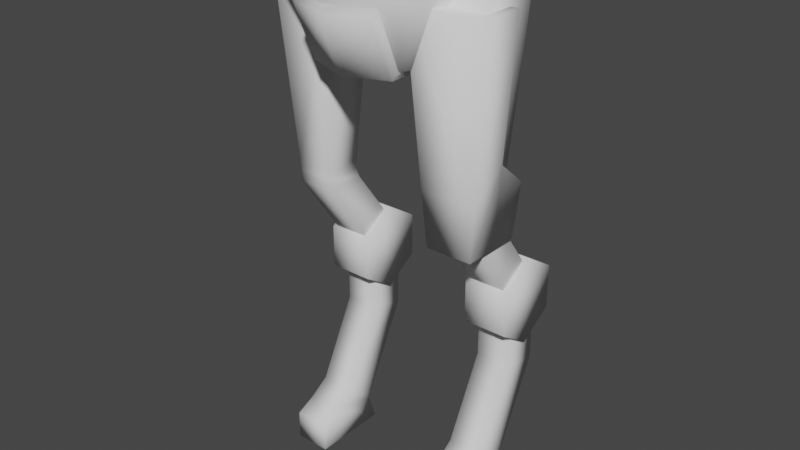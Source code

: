# Source: mech_lower_002.blend  (saved by Blender 3.0.42; exported with 4.5.12 LTS)
import bpy
from mathutils import Matrix  # noqa: F401  (used for matrix-valued properties, if any)

bpy.ops.wm.read_factory_settings(use_empty=True)
scene = bpy.context.scene
scene.name = 'Scene'

# ---- collections
col_collection = bpy.data.collections.new('Collection'); scene.collection.children.link(col_collection)

# ---- world
world_world = bpy.data.worlds.new('World'); scene.world = world_world
world_world.use_nodes = True; world_world.node_tree.nodes.clear()
_N = world_world.node_tree.nodes; _L = world_world.node_tree.links
n0 = _N.new('ShaderNodeOutputWorld'); n0.name = 'World Output'; n0.location = (300, 300)
n1 = _N.new('ShaderNodeBackground'); n1.name = 'Background'; n1.location = (10, 300)
n1.inputs[0].default_value = (0.05088, 0.05088, 0.05088, 1.0)
_L.new(n1.outputs[0], n0.inputs[0])
n0.is_active_output = True
world_world.color = (0.05088, 0.05088, 0.05088)
world_world.use_sun_shadow = False
world_world.sun_shadow_jitter_overblur = 0.0

# ---- meshes
me_cube = bpy.data.meshes.new('Cube')
me_cube.from_pydata([(0.4133, -0.1146, 1.908), (0.3369, -0.191, 3.131), (0.4133, 0.1146, 1.908), (0.3369, 0.191, 3.131), (0.6426, -0.1146, 1.908), (0.7189, -0.191, 3.131), (0.6426, 0.1146, 1.908), (0.7189, 0.191, 3.131), (0.4133, 0.282, 0.8441), (0.6426, 0.282, 0.8441), (0.4133, 0.5112, 0.7968), (0.6426, 0.5112, 0.7968), (0.4133, -0.2385, 0.1867), (0.6426, -0.2385, 0.1867), (0.4133, -0.2385, -0.000396), (0.6426, -0.2385, -0.000396), (0.4133, 0.2602, -0.000396), (0.4133, -0.103, 0.2494), (0.6426, 0.2602, -0.000396), (0.6426, -0.103, 0.2494), (0.4136, -0.1143, 3.254), (0.4136, 0.1143, 3.254), (0.6422, -0.1143, 3.254), (0.6422, 0.1143, 3.254), (0.4088, -0.1191, 1.976), (0.4088, 0.1191, 1.976), (0.647, 0.1191, 1.976), (0.647, -0.1191, 1.976), (0.6426, 0.1451, 1.839), (0.4133, 0.1451, 1.839), (0.4133, -0.1146, 1.839), (0.6426, -0.1146, 1.839), (0.3845, 0.3966, 1.551), (0.6713, 0.3966, 1.551), (0.3845, 0.6202, 1.408), (0.6713, 0.6202, 1.408), (0.3845, 0.6202, 1.121), (0.6713, 0.6202, 1.121), (0.3845, 0.3966, 0.9773), (0.6713, 0.3966, 0.9773), (0.3845, 0.1731, 1.121), (0.6713, 0.1731, 1.121), (0.3845, 0.1731, 1.408), (0.6713, 0.1731, 1.408), (0.4133, 0.02401, 0.3328), (0.6426, 0.02401, 0.3328), (0.4133, 0.2009, 0.1767), (0.6426, 0.2009, 0.1767), (0.6426, 0.282, 1.219), (0.4133, 0.282, 1.219), (0.6426, 0.5112, 1.219), (0.4133, 0.5112, 1.219), (0.6426, 0.4777, 1.389), (0.6426, 0.2931, 1.262), (0.4133, 0.4777, 1.389), (0.4133, 0.2931, 1.262), (-0.4133, -0.1146, 1.908), (-0.3369, -0.191, 3.131), (-0.4133, 0.1146, 1.908), (-0.3369, 0.191, 3.131), (-0.6426, -0.1146, 1.908), (-0.7189, -0.191, 3.131), (-0.6426, 0.1146, 1.908), (-0.7189, 0.191, 3.131), (-0.4133, 0.282, 0.8441), (-0.6426, 0.282, 0.8441), (-0.4133, 0.5112, 0.7968), (-0.6426, 0.5112, 0.7968), (-0.4133, -0.2385, 0.1867), (-0.6426, -0.2385, 0.1867), (-0.4133, -0.2385, -0.000396), (-0.6426, -0.2385, -0.000396), (-0.4133, 0.2602, -0.000396), (-0.4133, -0.103, 0.2494), (-0.6426, 0.2602, -0.000396), (-0.6426, -0.103, 0.2494), (-0.4136, -0.1143, 3.254), (-0.4136, 0.1143, 3.254), (-0.6422, -0.1143, 3.254), (-0.6422, 0.1143, 3.254), (-0.4088, -0.1191, 1.976), (-0.4088, 0.1191, 1.976), (-0.647, 0.1191, 1.976), (-0.647, -0.1191, 1.976), (-0.6426, 0.1451, 1.839), (-0.4133, 0.1451, 1.839), (-0.4133, -0.1146, 1.839), (-0.6426, -0.1146, 1.839), (-0.3845, 0.3966, 1.551), (-0.6713, 0.3966, 1.551), (-0.3845, 0.6202, 1.408), (-0.6713, 0.6202, 1.408), (-0.3845, 0.6202, 1.121), (-0.6713, 0.6202, 1.121), (-0.3845, 0.3966, 0.9773), (-0.6713, 0.3966, 0.9773), (-0.3845, 0.1731, 1.121), (-0.6713, 0.1731, 1.121), (-0.3845, 0.1731, 1.408), (-0.6713, 0.1731, 1.408), (-0.4133, 0.02401, 0.3328), (-0.6426, 0.02401, 0.3328), (-0.4133, 0.2009, 0.1767), (-0.6426, 0.2009, 0.1767), (-0.6426, 0.282, 1.219), (-0.4133, 0.282, 1.219), (-0.6426, 0.5112, 1.219), (-0.4133, 0.5112, 1.219), (-0.6426, 0.4777, 1.389), (-0.6426, 0.2931, 1.262), (-0.4133, 0.4777, 1.389), (-0.4133, 0.2931, 1.262), (-0.4791, -0.4738, 3.405), (-0.4791, 0.4845, 3.405), (0.0, -0.4738, 3.405), (0.4791, -0.4738, 3.405), (0.4791, 0.4845, 3.405), (0.2703, 0.2476, 2.815), (0.2703, -0.2476, 2.815), (-0.2703, 0.2476, 2.815), (-0.2703, -0.2476, 2.815), (0.0, -0.4958, 3.201), (-0.2703, -0.3957, 3.201), (0.2703, -0.3957, 3.201), (-0.2703, 0.007023, 2.815), (0.2703, 0.007023, 2.815), (-0.2703, -0.4996, 3.097), (-0.2704, -0.3522, 2.741), (0.2703, -0.4996, 3.097), (0.2704, -0.3522, 2.741), (0.0, -0.4526, 2.741), (0.0, -0.5999, 3.097), (-0.2704, -0.08187, 2.741), (0.2704, -0.08187, 2.741), (-0.4186, -0.06502, 2.912), (-0.5643, -0.1226, 3.26), (-0.5643, 0.1226, 3.26), (0.5643, 0.1226, 3.26), (0.5643, -0.1226, 3.26), (0.4186, -0.06502, 2.912), (-0.4186, 0.06502, 2.912), (0.4186, 0.06502, 2.912)], [], [(115, 123, 118), (24, 1, 3, 25), (25, 3, 7, 26), (26, 7, 5, 27), (27, 5, 1, 24), (1, 5, 22, 20), (50, 48, 9, 11), (46, 16, 17, 44), (49, 51, 10, 8), (48, 49, 8, 9), (51, 50, 11, 10), (45, 19, 18, 47), (17, 16, 14, 12), (13, 12, 14, 15), (16, 18, 15, 14), (19, 17, 12, 13), (18, 19, 13, 15), (45, 44, 17, 19), (23, 21, 20, 22), (7, 3, 21, 23), (5, 7, 23, 22), (3, 1, 20, 21), (4, 27, 24, 0), (6, 26, 27, 4), (2, 25, 26, 6), (0, 24, 25, 2), (4, 0, 30, 31), (6, 4, 31, 28), (0, 2, 29, 30), (2, 6, 28, 29), (32, 33, 35, 34), (34, 35, 37, 36), (36, 37, 39, 38), (38, 39, 41, 40), (35, 33, 43, 41, 39, 37), (40, 41, 43, 42), (42, 43, 33, 32), (32, 34, 36, 38, 40, 42), (47, 18, 16, 46), (11, 47, 46, 10), (9, 8, 44, 45), (9, 45, 47, 11), (10, 46, 44, 8), (31, 30, 55, 53), (28, 31, 53, 52), (30, 29, 54, 55), (29, 28, 52, 54), (80, 81, 59, 57), (81, 82, 63, 59), (82, 83, 61, 63), (83, 80, 57, 61), (57, 76, 78, 61), (106, 67, 65, 104), (102, 100, 73, 72), (105, 64, 66, 107), (104, 65, 64, 105), (107, 66, 67, 106), (101, 103, 74, 75), (73, 68, 70, 72), (69, 71, 70, 68), (72, 70, 71, 74), (75, 69, 68, 73), (74, 71, 69, 75), (101, 75, 73, 100), (79, 78, 76, 77), (63, 79, 77, 59), (61, 78, 79, 63), (59, 77, 76, 57), (60, 56, 80, 83), (62, 60, 83, 82), (58, 62, 82, 81), (56, 58, 81, 80), (60, 87, 86, 56), (62, 84, 87, 60), (56, 86, 85, 58), (58, 85, 84, 62), (88, 90, 91, 89), (90, 92, 93, 91), (92, 94, 95, 93), (94, 96, 97, 95), (91, 93, 95, 97, 99, 89), (96, 98, 99, 97), (98, 88, 89, 99), (88, 98, 96, 94, 92, 90), (103, 102, 72, 74), (67, 66, 102, 103), (65, 101, 100, 64), (65, 67, 103, 101), (66, 64, 100, 102), (87, 109, 111, 86), (84, 108, 109, 87), (86, 111, 110, 85), (85, 110, 108, 84), (114, 115, 116, 113, 112), (118, 123, 128, 129), (113, 119, 140, 136), (112, 120, 122), (124, 125, 133, 132), (116, 115, 138, 137), (115, 114, 121, 123), (114, 112, 122, 121), (125, 124, 119, 117), (123, 121, 131, 128), (131, 126, 127, 130), (128, 131, 130, 129), (130, 127, 132, 133, 129), (120, 124, 132, 127), (122, 120, 127, 126), (121, 122, 126, 131), (125, 118, 129, 133), (113, 116, 117, 119), (137, 138, 139, 141), (140, 134, 135, 136), (119, 124, 120, 134, 140), (115, 118, 139, 138), (117, 116, 137, 141), (120, 112, 135, 134), (112, 113, 136, 135), (125, 117, 141, 139, 118)])
me_cube.polygons.foreach_set('use_smooth', [True] * 119)
_uv = me_cube.uv_layers.new(name='UVMap')
_uv.uv.foreach_set('vector', [0.2427, 0.301, 0.2311, 0.2593, 0.2591, 0.2071, 0.6757, 0.1912, 0.6916, 0.03432, 0.7429, 0.04274, 0.7077, 0.1965, 0.4192, 0.8878, 0.4094, 0.7304, 0.4613, 0.7304, 0.4516, 0.8878, 0.1535, 0.6654, 0.1887, 0.8192, 0.1374, 0.8276, 0.1216, 0.6707, 0.4516, 0.5025, 0.4613, 0.6599, 0.4094, 0.6599, 0.4192, 0.5025, 0.4094, 0.6599, 0.4613, 0.6599, 0.4509, 0.6796, 0.4198, 0.6796, 0.2769, 0.9766, 0.2471, 0.9672, 0.2625, 0.9185, 0.2941, 0.9218, 0.9388, 0.1645, 0.9537, 0.185, 0.8964, 0.1675, 0.9095, 0.1515, 0.9067, 0.0259, 0.9364, 0.01653, 0.9537, 0.07135, 0.922, 0.07459, 0.853, 0.3877, 0.8842, 0.3877, 0.8842, 0.4388, 0.853, 0.4388, 0.8842, 0.8281, 0.853, 0.8281, 0.853, 0.7707, 0.8842, 0.7707, 0.2499, 0.8417, 0.2368, 0.8256, 0.2941, 0.8081, 0.2792, 0.8286, 0.8964, 0.1675, 0.9537, 0.185, 0.889, 0.2054, 0.8814, 0.1811, 0.853, 0.5577, 0.8842, 0.5577, 0.8842, 0.5831, 0.853, 0.5831, 0.8842, 0.6509, 0.853, 0.6509, 0.853, 0.5831, 0.8842, 0.5831, 0.853, 0.5373, 0.8842, 0.5373, 0.8842, 0.5577, 0.853, 0.5577, 0.2941, 0.8081, 0.2368, 0.8256, 0.2218, 0.812, 0.2294, 0.7877, 0.853, 0.5167, 0.8842, 0.5167, 0.8842, 0.5373, 0.853, 0.5373, 0.4509, 0.7107, 0.4198, 0.7107, 0.4198, 0.6796, 0.4509, 0.6796, 0.4613, 0.7304, 0.4094, 0.7304, 0.4198, 0.7107, 0.4509, 0.7107, 0.1374, 0.8276, 0.1887, 0.8192, 0.1816, 0.8403, 0.1509, 0.8454, 0.7429, 0.04274, 0.6916, 0.03432, 0.7051, 0.01653, 0.7358, 0.02157, 0.4509, 0.4932, 0.4516, 0.5025, 0.4192, 0.5025, 0.4198, 0.4932, 0.1514, 0.6564, 0.1535, 0.6654, 0.1216, 0.6707, 0.1207, 0.6615, 0.4198, 0.8971, 0.4192, 0.8878, 0.4516, 0.8878, 0.4509, 0.8971, 0.6748, 0.2004, 0.6757, 0.1912, 0.7077, 0.1965, 0.7056, 0.2055, 0.4509, 0.4932, 0.4198, 0.4932, 0.4198, 0.4839, 0.4509, 0.4839, 0.1514, 0.6564, 0.1207, 0.6615, 0.1192, 0.6523, 0.154, 0.6465, 0.6748, 0.2004, 0.7056, 0.2055, 0.7082, 0.2154, 0.6733, 0.2096, 0.4198, 0.8971, 0.4509, 0.8971, 0.4509, 0.9073, 0.4198, 0.9073, 0.9562, 0.499, 0.9172, 0.499, 0.9172, 0.4629, 0.9562, 0.4629, 0.9562, 0.4629, 0.9172, 0.4629, 0.9172, 0.4239, 0.9562, 0.4239, 0.9562, 0.4239, 0.9172, 0.4239, 0.9172, 0.3877, 0.9562, 0.3877, 0.9562, 0.6103, 0.9172, 0.6103, 0.9172, 0.5741, 0.9562, 0.5741, 0.9306, 0.297, 0.9002, 0.3165, 0.8698, 0.297, 0.8698, 0.258, 0.9002, 0.2385, 0.9306, 0.258, 0.9562, 0.5741, 0.9172, 0.5741, 0.9172, 0.5351, 0.9562, 0.5351, 0.9562, 0.5351, 0.9172, 0.5351, 0.9172, 0.499, 0.9562, 0.499, 0.8064, 0.3165, 0.7759, 0.297, 0.7759, 0.258, 0.8064, 0.2385, 0.8368, 0.258, 0.8368, 0.297, 0.853, 0.6764, 0.853, 0.6509, 0.8842, 0.6509, 0.8842, 0.6764, 0.853, 0.7707, 0.853, 0.6764, 0.8842, 0.6764, 0.8842, 0.7707, 0.853, 0.4388, 0.8842, 0.4388, 0.8842, 0.5167, 0.853, 0.5167, 0.2625, 0.9185, 0.2499, 0.8417, 0.2792, 0.8286, 0.2941, 0.9218, 0.9537, 0.07135, 0.9388, 0.1645, 0.9095, 0.1515, 0.922, 0.07459, 0.4509, 0.4839, 0.4198, 0.4839, 0.4198, 0.3877, 0.4509, 0.3877, 0.154, 0.6465, 0.1192, 0.6523, 0.1611, 0.5657, 0.1887, 0.5787, 0.6733, 0.2096, 0.7082, 0.2154, 0.7429, 0.2832, 0.7153, 0.2962, 0.4198, 0.9073, 0.4509, 0.9073, 0.4509, 0.9835, 0.4198, 0.9835, 0.5731, 0.1215, 0.6051, 0.1162, 0.6403, 0.27, 0.589, 0.2784, 0.5366, 0.8878, 0.5042, 0.8878, 0.4944, 0.7304, 0.5464, 0.7304, 0.05092, 0.7457, 0.01894, 0.7404, 0.03481, 0.5835, 0.0861, 0.592, 0.5042, 0.5025, 0.5366, 0.5025, 0.5464, 0.6599, 0.4944, 0.6599, 0.5464, 0.6599, 0.5359, 0.6796, 0.5048, 0.6796, 0.4944, 0.6599, 0.831, 0.01653, 0.8483, 0.07135, 0.8166, 0.07459, 0.8013, 0.0259, 0.2792, 0.6067, 0.2499, 0.6197, 0.2368, 0.6037, 0.2941, 0.5861, 0.2471, 0.7453, 0.2625, 0.6966, 0.2941, 0.6998, 0.2769, 0.7546, 0.7887, 0.8281, 0.7887, 0.7771, 0.8199, 0.7771, 0.8199, 0.8281, 0.8199, 0.3877, 0.8199, 0.4452, 0.7887, 0.4452, 0.7887, 0.3877, 0.804, 0.1515, 0.8334, 0.1645, 0.8483, 0.185, 0.791, 0.1675, 0.2368, 0.6037, 0.2218, 0.59, 0.2294, 0.5657, 0.2941, 0.5861, 0.7887, 0.6582, 0.7887, 0.6328, 0.8199, 0.6328, 0.8199, 0.6582, 0.8199, 0.5649, 0.8199, 0.6328, 0.7887, 0.6328, 0.7887, 0.5649, 0.7887, 0.6785, 0.7887, 0.6582, 0.8199, 0.6582, 0.8199, 0.6785, 0.8483, 0.185, 0.7836, 0.2054, 0.7759, 0.1811, 0.791, 0.1675, 0.7887, 0.6992, 0.7887, 0.6785, 0.8199, 0.6785, 0.8199, 0.6992, 0.5048, 0.7107, 0.5048, 0.6796, 0.5359, 0.6796, 0.5359, 0.7107, 0.4944, 0.7304, 0.5048, 0.7107, 0.5359, 0.7107, 0.5464, 0.7304, 0.03481, 0.5835, 0.04832, 0.5657, 0.07899, 0.5708, 0.0861, 0.592, 0.6403, 0.27, 0.6332, 0.2911, 0.6025, 0.2962, 0.589, 0.2784, 0.5048, 0.4932, 0.536, 0.4932, 0.5366, 0.5025, 0.5042, 0.5025, 0.04882, 0.7547, 0.01804, 0.7497, 0.01894, 0.7404, 0.05092, 0.7457, 0.536, 0.8971, 0.5048, 0.8971, 0.5042, 0.8878, 0.5366, 0.8878, 0.5722, 0.1122, 0.603, 0.1072, 0.6051, 0.1162, 0.5731, 0.1215, 0.5048, 0.4932, 0.5048, 0.4839, 0.536, 0.4839, 0.536, 0.4932, 0.04882, 0.7547, 0.0514, 0.7646, 0.01653, 0.7589, 0.01804, 0.7497, 0.5722, 0.1122, 0.5707, 0.1031, 0.6056, 0.09732, 0.603, 0.1072, 0.536, 0.8971, 0.536, 0.9073, 0.5048, 0.9073, 0.5048, 0.8971, 0.3272, 0.677, 0.3272, 0.6409, 0.3662, 0.6409, 0.3662, 0.677, 0.3272, 0.6409, 0.3272, 0.6019, 0.3662, 0.6019, 0.3662, 0.6409, 0.3272, 0.6019, 0.3272, 0.5657, 0.3662, 0.5657, 0.3662, 0.6019, 0.3272, 0.7883, 0.3272, 0.7522, 0.3662, 0.7522, 0.3662, 0.7883, 0.08221, 0.9296, 0.04937, 0.9507, 0.01653, 0.9356, 0.01653, 0.8995, 0.04937, 0.8784, 0.08221, 0.8935, 0.3272, 0.7522, 0.3272, 0.7132, 0.3662, 0.7132, 0.3662, 0.7522, 0.3272, 0.7132, 0.3272, 0.677, 0.3662, 0.677, 0.3662, 0.7132, 0.7887, 0.9184, 0.7887, 0.8823, 0.8216, 0.8612, 0.8544, 0.8763, 0.8544, 0.9124, 0.8216, 0.9335, 0.7887, 0.5395, 0.8199, 0.5395, 0.8199, 0.5649, 0.7887, 0.5649, 0.7887, 0.4452, 0.8199, 0.4452, 0.8199, 0.5395, 0.7887, 0.5395, 0.7887, 0.7771, 0.7887, 0.6992, 0.8199, 0.6992, 0.8199, 0.7771, 0.8166, 0.07459, 0.8483, 0.07135, 0.8334, 0.1645, 0.804, 0.1515, 0.2941, 0.6998, 0.2625, 0.6966, 0.2499, 0.6197, 0.2792, 0.6067, 0.5048, 0.4839, 0.5048, 0.3877, 0.536, 0.3877, 0.536, 0.4839, 0.0514, 0.7646, 0.0861, 0.8324, 0.05852, 0.8454, 0.01653, 0.7589, 0.5707, 0.1031, 0.6127, 0.01653, 0.6403, 0.02951, 0.6056, 0.09732, 0.536, 0.9073, 0.536, 0.9835, 0.5048, 0.9835, 0.5048, 0.9073, 0.1383, 0.4602, 0.1358, 0.3893, 0.2802, 0.3877, 0.2802, 0.5327, 0.1358, 0.5311, 0.05334, 0.424, 0.1044, 0.4216, 0.09135, 0.435, 0.06018, 0.4374, 0.3705, 0.03048, 0.3333, 0.1181, 0.307, 0.09369, 0.319, 0.04644, 0.2428, 0.01653, 0.259, 0.1107, 0.231, 0.05829, 0.01903, 0.4963, 0.01653, 0.4244, 0.03209, 0.4323, 0.03229, 0.4887, 0.3705, 0.2877, 0.2427, 0.301, 0.2881, 0.2744, 0.319, 0.2715, 0.1358, 0.3893, 0.1383, 0.4602, 0.1104, 0.4602, 0.1044, 0.4216, 0.1383, 0.4602, 0.1358, 0.5311, 0.1044, 0.4988, 0.1104, 0.4602, 0.2969, 0.1998, 0.2969, 0.1181, 0.3333, 0.1181, 0.3333, 0.1998, 0.1044, 0.4216, 0.1104, 0.4602, 0.09347, 0.4602, 0.09135, 0.435, 0.09347, 0.4602, 0.09138, 0.4855, 0.06023, 0.4832, 0.06457, 0.4603, 0.09135, 0.435, 0.09347, 0.4602, 0.06457, 0.4603, 0.06018, 0.4374, 0.06457, 0.4603, 0.06023, 0.4832, 0.03229, 0.4887, 0.03209, 0.4323, 0.06018, 0.4374, 0.0535, 0.4965, 0.01903, 0.4963, 0.03229, 0.4887, 0.06023, 0.4832, 0.1044, 0.4988, 0.0535, 0.4965, 0.06023, 0.4832, 0.09138, 0.4855, 0.1104, 0.4602, 0.1044, 0.4988, 0.09138, 0.4855, 0.09347, 0.4602, 0.01653, 0.4244, 0.05334, 0.424, 0.06018, 0.4374, 0.03209, 0.4323, 0.2802, 0.5327, 0.2802, 0.3877, 0.3763, 0.4193, 0.3763, 0.5011, 0.319, 0.2715, 0.2881, 0.2744, 0.2899, 0.2259, 0.3069, 0.2242, 0.307, 0.09369, 0.2899, 0.09195, 0.288, 0.04341, 0.319, 0.04644, 0.3333, 0.1181, 0.2969, 0.1181, 0.259, 0.1107, 0.2899, 0.09195, 0.307, 0.09369, 0.2427, 0.301, 0.2591, 0.2071, 0.2899, 0.2259, 0.2881, 0.2744, 0.3333, 0.1998, 0.3705, 0.2877, 0.319, 0.2715, 0.3069, 0.2242, 0.259, 0.1107, 0.2428, 0.01653, 0.288, 0.04341, 0.2899, 0.09195, 0.2428, 0.01653, 0.3705, 0.03048, 0.319, 0.04644, 0.288, 0.04341, 0.2969, 0.1998, 0.3333, 0.1998, 0.3069, 0.2242, 0.2899, 0.2259, 0.2591, 0.2071])
me_cube.use_remesh_fix_poles = True
me_cube.use_remesh_preserve_attributes = False
me_cube.use_mirror_x = True
me_cube.update()
me_cube_004 = bpy.data.meshes.new('Cube.004')
me_cube_004.from_pydata([(0.3806, -0.1954, 1.764), (0.2824, -0.2718, 3.131), (0.6752, -0.1954, 1.764), (0.7734, -0.2718, 3.131), (0.3806, 0.01208, 1.764), (0.2824, 0.01208, 3.131), (0.7734, 0.01208, 3.131), (0.6752, 0.01208, 1.764), (0.3546, -0.2157, 2.111), (0.7013, -0.2157, 2.111), (0.3417, 0.01208, 2.282), (0.7141, 0.01208, 2.282), (0.3806, 0.1971, 1.764), (0.6752, 0.1971, 1.764), (0.3546, 0.2217, 2.111), (0.7013, 0.2217, 2.111)], [], [(9, 8, 1, 3), (11, 6, 5, 10), (3, 1, 5, 6), (9, 3, 6, 11), (0, 2, 7, 4), (8, 0, 4, 10), (1, 8, 10, 5), (2, 9, 11, 7), (4, 7, 13, 12), (2, 0, 8, 9), (13, 15, 14, 12), (11, 10, 14, 15), (7, 11, 15, 13), (10, 4, 12, 14)])
me_cube_004.polygons.foreach_set('use_smooth', [True] * 14)
_uv = me_cube_004.uv_layers.new(name='UVMap')
_uv.uv.foreach_set('vector', [0.7452, 0.5363, 0.6948, 0.5363, 0.6843, 0.3877, 0.7557, 0.3877, 0.7471, 0.7336, 0.7557, 0.8571, 0.6843, 0.8571, 0.6929, 0.7336, 0.5794, 0.6583, 0.5794, 0.5869, 0.6207, 0.5869, 0.6207, 0.6583, 0.5876, 0.8071, 0.5794, 0.6583, 0.6207, 0.6583, 0.6207, 0.7821, 0.6985, 0.5867, 0.7414, 0.5867, 0.7414, 0.6169, 0.6985, 0.6169, 0.5876, 0.4382, 0.5905, 0.3877, 0.6207, 0.3877, 0.6207, 0.4632, 0.5794, 0.5869, 0.5876, 0.4382, 0.6207, 0.4632, 0.6207, 0.5869, 0.5905, 0.8575, 0.5876, 0.8071, 0.6207, 0.7821, 0.6207, 0.8575, 0.6985, 0.6169, 0.7414, 0.6169, 0.7414, 0.6438, 0.6985, 0.6438, 0.7414, 0.5867, 0.6985, 0.5867, 0.6948, 0.5363, 0.7452, 0.5363, 0.7414, 0.6438, 0.7452, 0.6943, 0.6948, 0.6943, 0.6985, 0.6438, 0.7471, 0.7336, 0.6929, 0.7336, 0.6948, 0.6943, 0.7452, 0.6943, 0.6207, 0.8575, 0.6207, 0.7821, 0.6512, 0.8071, 0.6476, 0.8575, 0.6207, 0.4632, 0.6207, 0.3877, 0.6476, 0.3877, 0.6512, 0.4382])
me_cube_004.use_remesh_fix_poles = True
me_cube_004.use_remesh_preserve_attributes = False
me_cube_004.update()
me_cube_001 = bpy.data.meshes.new('Cube.001')
me_cube_001.from_pydata([(-0.4958, -0.4958, 3.422), (-0.6799, -3.147e-10, 3.422), (-0.4958, 0.4958, 3.422), (0.0, -0.6799, 3.422), (0.4958, -0.4958, 3.422), (0.0, 0.6799, 3.422), (0.4958, 0.4958, 3.422), (0.6799, -3.147e-10, 3.422), (0.4062, -1.88e-10, 2.784), (0.2963, 0.2963, 2.784), (0.0, 0.4062, 2.784), (0.2963, -0.2963, 2.784), (0.0, -0.4062, 2.784), (-0.2963, 0.2963, 2.784), (-0.4062, -1.88e-10, 2.784), (-0.2963, -0.2963, 2.784)], [], [(15, 12, 11, 8, 9, 10, 13, 14), (3, 4, 11, 12), (5, 2, 13, 10), (2, 1, 14, 13), (0, 3, 12, 15), (4, 7, 8, 11), (7, 6, 9, 8), (6, 5, 10, 9), (1, 0, 15, 14), (4, 3, 0, 1, 2, 5, 6, 7)])
me_cube_001.polygons.foreach_set('use_smooth', [True] * 10)
_uv = me_cube_001.uv_layers.new(name='UVMap')
_uv.uv.foreach_set('vector', [0.5094, 0.1117, 0.5277, 0.1517, 0.5094, 0.1918, 0.4706, 0.2013, 0.4317, 0.1918, 0.4135, 0.1517, 0.4317, 0.1117, 0.4706, 0.1022, 0.08423, 0.1104, 0.02825, 0.1383, 0.01653, 0.04285, 0.0605, 0.03282, 0.1303, 0.2608, 0.1862, 0.2329, 0.198, 0.3283, 0.154, 0.3384, 0.4035, 0.02673, 0.4706, 0.01653, 0.4706, 0.1022, 0.4317, 0.1117, 0.1462, 0.1022, 0.08423, 0.1104, 0.0605, 0.03282, 0.1025, 0.01653, 0.5376, 0.2767, 0.4706, 0.2869, 0.4706, 0.2013, 0.5094, 0.1918, 0.4706, 0.2869, 0.4035, 0.2767, 0.4317, 0.1918, 0.4706, 0.2013, 0.06825, 0.269, 0.1303, 0.2608, 0.154, 0.3384, 0.1119, 0.3547, 0.4706, 0.01653, 0.5376, 0.02673, 0.5094, 0.1117, 0.4706, 0.1022, 0.02825, 0.1383, 0.08423, 0.1104, 0.1462, 0.1022, 0.198, 0.1578, 0.1862, 0.2329, 0.1303, 0.2608, 0.06825, 0.269, 0.01653, 0.2134])
me_cube_001.use_remesh_fix_poles = True
me_cube_001.use_remesh_preserve_attributes = False
me_cube_001.use_mirror_x = True
me_cube_001.update()
arm_armature_001 = bpy.data.armatures.new('Armature.001')  # bones are not reproduced

# ---- objects
ob_armature = bpy.data.objects.new('Armature', arm_armature_001)
ob_mech_lower_002 = bpy.data.objects.new('mech_lower_002', me_cube)
ob_mech_lower_002_knee = bpy.data.objects.new('mech_lower_002_knee', me_cube_004)
ob_mech_lower_002_body = bpy.data.objects.new('mech_lower_002_body', me_cube_001)

# ---- transforms, parenting, visibility, modifiers, constraints
ob_armature.location = (0.0, 0.0, 2.925)
ob_armature.show_in_front = True
ob_mech_lower_002.parent = ob_armature
ob_mech_lower_002.matrix_parent_inverse = Matrix(((1.0, -0.0, 0.0, -0.0), (-0.0, 1.0, -0.0, 0.0), (0.0, -0.0, 1.0, -2.925), (-0.0, 0.0, -0.0, 1.0)))
ob_mech_lower_002.location = (0.0, 0.0, 0.0)
ob_mech_lower_002.use_mesh_mirror_x = True
_vg = ob_mech_lower_002.vertex_groups.new(name='spine')
_vg.add([112, 113, 114, 115, 116, 117, 118, 119, 120, 121, 122, 123, 124, 125, 126, 127, 128, 129, 130, 131, 132, 133, 134, 135, 136, 137, 138, 139, 140, 141], 1.0, 'REPLACE')
_vg = ob_mech_lower_002.vertex_groups.new(name='thigh.l')
for _i, _w in zip([0, 1, 2, 3, 4, 5, 6, 7, 20, 21, 22, 23, 24, 25, 26, 27, 28, 29, 30, 31, 52, 53, 54, 55], [1.0, 0.9994, 1.0, 0.998, 1.0, 0.9993, 1.0, 0.998, 0.9996, 0.9993, 0.9994, 0.9992, 1.0, 1.0, 1.0, 1.0, 0.0, 0.0, 0.0, 0.0, 0.0, 0.0, 0.0, 0.0]): _vg.add([_i], _w, 'REPLACE')
_vg = ob_mech_lower_002.vertex_groups.new(name='shin.l')
for _i, _w in zip([0, 2, 4, 6, 24, 25, 26, 27, 28, 29, 30, 31, 32, 33, 34, 35, 36, 37, 38, 39, 40, 41, 42, 43, 52, 53, 54, 55], [1.0, 1.0, 1.0, 1.0, 0.0, 0.0, 0.0, 0.0, 1.0, 1.0, 1.0, 1.0, 0.0, 0.0, 0.0, 0.0, 0.0, 0.0, 0.0, 0.0, 0.0, 0.0, 0.0, 0.0, 1.0, 1.0, 1.0, 1.0]): _vg.add([_i], _w, 'REPLACE')
_vg = ob_mech_lower_002.vertex_groups.new(name='thigh.r')
for _i, _w in zip([56, 57, 58, 59, 60, 61, 62, 63, 76, 77, 78, 79, 80, 81, 82, 83, 84, 85, 86, 87, 108, 109, 110, 111], [1.0, 0.9994, 1.0, 0.998, 1.0, 0.9993, 1.0, 0.998, 0.9996, 0.9993, 0.9994, 0.9992, 1.0, 1.0, 1.0, 1.0, 0.0, 0.0, 0.0, 0.0, 0.0, 0.0, 0.0, 0.0]): _vg.add([_i], _w, 'REPLACE')
_vg = ob_mech_lower_002.vertex_groups.new(name='shin.r')
for _i, _w in zip([56, 58, 60, 62, 80, 81, 82, 83, 84, 85, 86, 87, 88, 89, 90, 91, 92, 93, 94, 95, 96, 97, 98, 99, 108, 109, 110, 111], [1.0, 1.0, 1.0, 1.0, 0.0, 0.0, 0.0, 0.0, 1.0, 1.0, 1.0, 1.0, 0.0, 0.0, 0.0, 0.0, 0.0, 0.0, 0.0, 0.0, 0.0, 0.0, 0.0, 0.0, 1.0, 1.0, 1.0, 1.0]): _vg.add([_i], _w, 'REPLACE')
_vg = ob_mech_lower_002.vertex_groups.new(name='foot.l')
_vg.add([8, 9, 10, 11, 12, 13, 14, 15, 16, 17, 18, 19, 32, 33, 34, 35, 36, 37, 38, 39, 40, 41, 42, 43, 44, 45, 46, 47, 48, 49, 50, 51], 1.0, 'REPLACE')
_vg = ob_mech_lower_002.vertex_groups.new(name='foot.r')
_vg.add([64, 65, 66, 67, 68, 69, 70, 71, 72, 73, 74, 75, 88, 89, 90, 91, 92, 93, 94, 95, 96, 97, 98, 99, 100, 101, 102, 103, 104, 105, 106, 107], 1.0, 'REPLACE')
_m = ob_mech_lower_002.modifiers.new('Armature', 'ARMATURE')
_m.object = ob_armature
ob_mech_lower_002_knee.location = (0.0, 0.0, 0.0)
ob_mech_lower_002_body.location = (0.0, 0.0, 0.0)
ob_mech_lower_002_body.use_mesh_mirror_x = True

# ---- collection membership
col_collection.objects.link(ob_armature)
col_collection.objects.link(ob_mech_lower_002)
col_collection.objects.link(ob_mech_lower_002_knee)
col_collection.objects.link(ob_mech_lower_002_body)

# ---- scene / render settings (as saved in the file)
scene.frame_start = 1; scene.frame_end = 250; scene.frame_set(0)
scene.render.engine = 'BLENDER_EEVEE_NEXT'
scene.cycles.sampling_pattern = 'TABULATED_SOBOL'
scene.cycles.use_light_tree = False
scene.view_settings.view_transform = 'Filmic'
bpy.context.view_layer.update()

# ---- added for rendering (the .blend has no active camera and no usable light): camera, sun
cam_auto = bpy.data.cameras.new('AutoCamera')
cam_auto.lens = 50.0
cam_auto.sensor_width = 36.0
cam_auto.clip_end = 1000.0
ob_auto_camera = bpy.data.objects.new('AutoCamera', cam_auto)
scene.collection.objects.link(ob_auto_camera)
ob_auto_camera.location = (3.70378, -4.41185, 4.65213)
ob_auto_camera.rotation_euler = (1.09748, -7.21219e-08, 0.694738)
scene.camera = ob_auto_camera
light_auto_sun = bpy.data.lights.new('AutoSun', 'SUN')
light_auto_sun.energy = 3.0
light_auto_sun.angle = 0.0523599
ob_auto_sun = bpy.data.objects.new('AutoSun', light_auto_sun)
scene.collection.objects.link(ob_auto_sun)
ob_auto_sun.rotation_euler = (0.872665, 0.174533, 0.523599)
bpy.context.view_layer.update()
